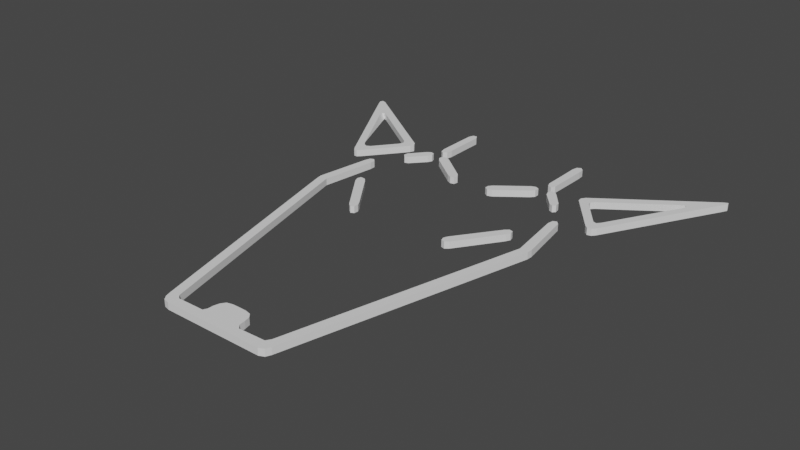 # Source: blend.blend  (saved by Blender 2.81.16; exported with 4.5.12 LTS)
import bpy
from mathutils import Matrix  # noqa: F401  (used for matrix-valued properties, if any)

bpy.ops.wm.read_factory_settings(use_empty=True)
scene = bpy.context.scene
scene.name = 'Scene'

# ---- collections
col_collection = bpy.data.collections.new('Collection'); scene.collection.children.link(col_collection)

# ---- world
world_world = bpy.data.worlds.new('World'); scene.world = world_world
world_world.use_nodes = True; world_world.node_tree.nodes.clear()
_N = world_world.node_tree.nodes; _L = world_world.node_tree.links
n0 = _N.new('ShaderNodeOutputWorld'); n0.name = 'World Output'; n0.location = (300, 300)
n1 = _N.new('ShaderNodeBackground'); n1.name = 'Background'; n1.location = (10, 300)
n1.inputs[0].default_value = (0.05088, 0.05088, 0.05088, 1.0)
_L.new(n1.outputs[0], n0.inputs[0])
n0.is_active_output = True
world_world.color = (0.05088, 0.05088, 0.05088)
world_world.use_sun_shadow = False
world_world.sun_shadow_jitter_overblur = 0.0

# ---- meshes
me_plane = bpy.data.meshes.new('Plane')
me_plane.from_pydata([(0.4358, 0.4819, 0.01513), (0.5904, 0.2743, 0.01513), (0.8961, 0.816, 0.01513), (0.9112, 0.8225, 0.01513), (0.6078, 0.2777, 0.01513), (0.9038, 0.7932, 0.01513), (0.8781, 0.8034, 0.01513), (0.9135, 0.812, 0.01513), (0.6216, 0.2943, 0.01513), (0.448, 0.4991, 0.01513), (0.5749, 0.2877, 0.01513), (0.4377, 0.462, 0.01513), (0.4972, 0.4891, 0.01513), (0.7981, 0.6824, 0.01513), (0.7719, 0.6828, 0.01513), (0.5818, 0.3348, 0.01513), (0.4869, 0.4565, 0.01513), (0.484, 0.4744, 0.01513), (0.6096, 0.3454, 0.01513), (0.7912, 0.6634, 0.01513), (0.7901, 0.6904, 0.01513), (0.5967, 0.3309, 0.01513), (0.3655, 0.3599, 0.01513), (0.3077, 0.4265, 0.01513), (0.394, 0.3641, 0.01513), (0.3099, 0.4634, 0.01513), (0.3823, 0.3524, 0.01513), (0.3007, 0.4469, 0.01513), (0.391, 0.3854, 0.01513), (0.3278, 0.4614, 0.01513), (0.3426, 0.4459, 0.01513), (0.2518, 0.4291, 0.01513), (0.1135, 0.3181, 0.01513), (0.2524, 0.4501, 0.01513), (0.236, 0.4582, 0.01513), (0.09214, 0.355, 0.01513), (0.2374, 0.4128, 0.01513), (0.07888, 0.3387, 0.01513), (0.07838, 0.3208, 0.01513), (0.09347, 0.3116, 0.01513), (0.2158, 0.4499, 0.01513), (0.2638, 0.7299, 0.01513), (0.2848, 0.4942, 0.01513), (0.2597, 0.5193, 0.01513), (0.2583, 0.7044, 0.01513), (0.2941, 0.7254, 0.01513), (0.269, 0.4984, 0.01513), (0.2949, 0.5117, 0.01513), (0.2805, 0.7391, 0.01513), (0.2967, 0.697, 0.01513), (-0.2878, 0.7339, 0.01513), (-0.2599, 0.7185, 0.01513), (-0.2583, 0.5335, 0.01513), (-0.2631, 0.5073, 0.01513), (-0.2764, 0.494, 0.01513), (-0.2901, 0.5017, 0.01513), (-0.2708, 0.7368, 0.01513), (-0.296, 0.5261, 0.01513), (-0.2959, 0.7117, 0.01513), (-0.2491, 0.4546, -0.01505), (-0.0755, 0.3347, -0.01505), (-0.252, 0.436, -0.01505), (-0.09771, 0.3124, -0.01505), (-0.2291, 0.4589, -0.01505), (-0.08752, 0.3518, -0.01505), (-0.1171, 0.3223, -0.01505), (-0.0797, 0.3162, -0.01505), (-0.2395, 0.4185, -0.01505), (-0.2089, 0.4491, -0.01505), (-0.3794, 0.3529, 0.01513), (-0.317, 0.4635, 0.01513), (-0.305, 0.4238, 0.01513), (-0.3922, 0.3657, 0.01513), (-0.3339, 0.4527, 0.01513), (-0.2959, 0.4423, 0.01513), (-0.3632, 0.3581, 0.01513), (-0.3903, 0.3852, 0.01513), (-0.3008, 0.4588, 0.01513), (-0.6004, 0.271, -0.01505), (-0.5722, 0.285, -0.01505), (-0.8989, 0.7954, -0.01505), (-0.5866, 0.2705, -0.01505), (-0.8902, 0.7756, -0.01505), (-0.6127, 0.2876, -0.01505), (-0.8767, 0.8042, -0.01505), (-0.4372, 0.4947, -0.01505), (-0.8943, 0.8082, -0.01505), (-0.4348, 0.4596, -0.01505), (-0.4283, 0.4782, -0.01505), (-0.6167, 0.3616, 0.01513), (-0.4917, 0.4868, -0.01505), (-0.5696, 0.345, -0.01505), (-0.6039, 0.3436, 0.01513), (-0.5869, 0.3356, -0.01505), (-0.4817, 0.4691, -0.01505), (-0.7861, 0.6608, 0.01513), (-0.4873, 0.4496, -0.01505), (-0.7919, 0.6809, 0.01513), (-0.7656, 0.6813, -0.01505), (-0.7832, 0.6895, -0.01505), (-0.3815, 0.06995, 0.01513), (-0.3865, 0.05072, 0.01513), (-0.3426, 0.0498, 0.01513), (-0.2267, -0.1155, 0.01513), (-0.2323, -0.1639, 0.01513), (-0.2173, -0.1563, 0.01513), (-0.3779, 0.03008, 0.01513), (-0.3569, 0.06639, 0.01513), (-0.2164, -0.1355, 0.01513), (-0.2481, -0.1523, 0.01513), (0.2387, -0.1629, -0.01505), (0.3716, 0.07296, -0.01505), (0.2171, -0.1412, -0.01505), (0.3918, 0.05191, -0.01505), (0.2226, -0.1583, -0.01505), (0.3826, 0.03304, -0.01505), (0.3878, 0.06924, -0.01505), (0.2252, -0.1218, -0.01505), (0.2543, -0.1509, -0.01505), (0.3562, 0.05952, -0.01505), (0.4875, 0.2314, 0.01513), (-0.4493, 0.2328, 0.01513), (-0.4489, 0.2081, 0.01513), (0.4873, -0.02736, 0.01513), (0.256, -1.075, 0.01513), (-0.2562, -1.059, 0.01513), (-0.0688, -0.9997, 0.01513), (0.2252, -1.106, 0.01513), (-0.2352, -1.101, 0.01513), (-0.2104, -1.107, 0.01513), (0.526, -0.0328, 0.01513), (0.2244, -1.043, 0.01513), (-0.522, -0.02812, 0.01513), (-0.07535, -1.024, 0.01513), (0.03075, -0.9753, 0.01513), (-0.03069, -0.9754, 0.01513), (0.458, 0.2386, 0.01513), (0.4737, 0.246, 0.01513), (-0.05556, -0.9817, 0.01513), (0.2463, -1.096, 0.01513), (0.2625, -1.05, 0.01513), (0.0567, -0.9806, 0.01513), (0.07157, -0.9969, 0.01513), (-2.327e-05, -0.9748, 0.01513), (-0.2485, -1.083, 0.01513), (-0.2004, -1.066, 0.01513), (-0.2174, -1.051, 0.01513), (-0.08401, -1.064, 0.01513), (-0.07607, -1.048, 0.01513), (-0.482, -0.03501, 0.01513), (-0.4786, 0.2378, 0.01513), (-0.4626, 0.246, 0.01513), (-0.4862, 0.2145, 0.01513), (0.5271, -0.008608, 0.01513), (0.4538, 0.2128, 0.01513), (-0.5171, -0.05439, 0.01513), (0.2117, -1.062, 0.01513), (0.07735, -1.022, 0.01513), (0.0809, -1.05, 0.01513), (0.09655, -1.066, 0.01513), (0.4358, 0.4819, -0.01487), (0.5904, 0.2743, -0.01487), (0.8961, 0.816, -0.01487), (0.9112, 0.8225, -0.01487), (0.6078, 0.2777, -0.01487), (0.9038, 0.7932, -0.01487), (0.8781, 0.8034, -0.01487), (0.9135, 0.812, -0.01487), (0.6216, 0.2943, -0.01487), (0.448, 0.4991, -0.01487), (0.5749, 0.2877, -0.01487), (0.4377, 0.462, -0.01487), (0.4972, 0.4891, -0.01487), (0.7981, 0.6824, -0.01487), (0.7719, 0.6828, -0.01487), (0.5818, 0.3348, -0.01487), (0.4869, 0.4565, -0.01487), (0.484, 0.4744, -0.01487), (0.6096, 0.3454, -0.01487), (0.7912, 0.6634, -0.01487), (0.7901, 0.6904, -0.01487), (0.5967, 0.3309, -0.01487), (0.3655, 0.3599, -0.01487), (0.3077, 0.4265, -0.01487), (0.394, 0.3641, -0.01487), (0.3099, 0.4634, -0.01487), (0.3823, 0.3524, -0.01487), (0.3007, 0.4469, -0.01487), (0.391, 0.3854, -0.01487), (0.3278, 0.4614, -0.01487), (0.3426, 0.4459, -0.01487), (0.2518, 0.4291, -0.01487), (0.1135, 0.3181, -0.01487), (0.2524, 0.4501, -0.01487), (0.236, 0.4582, -0.01487), (0.09214, 0.355, -0.01487), (0.2374, 0.4128, -0.01487), (0.07888, 0.3387, -0.01487), (0.07838, 0.3208, -0.01487), (0.09347, 0.3116, -0.01487), (0.2158, 0.4499, -0.01487), (0.2638, 0.7299, -0.01487), (0.2848, 0.4942, -0.01487), (0.2597, 0.5193, -0.01487), (0.2583, 0.7044, -0.01487), (0.2941, 0.7254, -0.01487), (0.269, 0.4984, -0.01487), (0.2949, 0.5117, -0.01487), (0.2805, 0.7391, -0.01487), (0.2967, 0.697, -0.01487), (-0.2878, 0.7339, -0.01487), (-0.2599, 0.7185, -0.01487), (-0.2583, 0.5335, -0.01487), (-0.2631, 0.5073, -0.01487), (-0.2764, 0.494, -0.01487), (-0.2901, 0.5017, -0.01487), (-0.2708, 0.7368, -0.01487), (-0.296, 0.5261, -0.01487), (-0.2959, 0.7117, -0.01487), (-0.2491, 0.4546, 0.01495), (-0.0755, 0.3347, 0.01495), (-0.252, 0.436, 0.01495), (-0.09771, 0.3124, 0.01495), (-0.2291, 0.4589, 0.01495), (-0.08752, 0.3518, 0.01495), (-0.1171, 0.3223, 0.01495), (-0.0797, 0.3162, 0.01495), (-0.2395, 0.4185, 0.01495), (-0.2089, 0.4491, 0.01495), (-0.3794, 0.3529, -0.01487), (-0.317, 0.4635, -0.01487), (-0.305, 0.4238, -0.01487), (-0.3922, 0.3657, -0.01487), (-0.3339, 0.4527, -0.01487), (-0.2959, 0.4423, -0.01487), (-0.3632, 0.3581, -0.01487), (-0.3903, 0.3852, -0.01487), (-0.3008, 0.4588, -0.01487), (-0.6004, 0.271, 0.01495), (-0.5722, 0.285, 0.01495), (-0.8989, 0.7954, 0.01495), (-0.5866, 0.2705, 0.01495), (-0.8902, 0.7756, 0.01495), (-0.6127, 0.2876, 0.01495), (-0.8767, 0.8042, 0.01495), (-0.4372, 0.4947, 0.01495), (-0.8943, 0.8082, 0.01495), (-0.4348, 0.4596, 0.01495), (-0.4283, 0.4782, 0.01495), (-0.6167, 0.3616, 0.01495), (-0.4917, 0.4868, 0.01495), (-0.5696, 0.345, 0.01495), (-0.6039, 0.3436, 0.01495), (-0.5869, 0.3356, 0.01495), (-0.4817, 0.4691, 0.01495), (-0.7861, 0.6608, 0.01495), (-0.4873, 0.4496, 0.01495), (-0.7919, 0.6809, 0.01495), (-0.7656, 0.6813, 0.01495), (-0.7832, 0.6895, 0.01495), (-0.3815, 0.06995, -0.01487), (-0.3865, 0.05072, -0.01487), (-0.3426, 0.0498, -0.01487), (-0.2267, -0.1155, -0.01487), (-0.2323, -0.1639, -0.01487), (-0.2173, -0.1563, -0.01487), (-0.3779, 0.03008, -0.01487), (-0.3569, 0.06639, -0.01487), (-0.2164, -0.1355, -0.01487), (-0.2481, -0.1523, -0.01487), (0.2387, -0.1629, 0.01495), (0.3716, 0.07296, 0.01495), (0.2171, -0.1412, 0.01495), (0.3918, 0.05191, 0.01495), (0.2226, -0.1583, 0.01495), (0.3826, 0.03304, 0.01495), (0.3878, 0.06924, 0.01495), (0.2252, -0.1218, 0.01495), (0.2543, -0.1509, 0.01495), (0.3562, 0.05952, 0.01495), (0.4875, 0.2314, -0.01487), (-0.4493, 0.2328, -0.01487), (-0.4489, 0.2081, -0.01487), (0.4873, -0.02736, -0.01487), (0.256, -1.075, -0.01487), (-0.2562, -1.059, -0.01487), (-0.0688, -0.9997, -0.01487), (0.2252, -1.106, -0.01487), (-0.2352, -1.101, -0.01487), (-0.2104, -1.107, -0.01487), (0.526, -0.0328, -0.01487), (0.2244, -1.043, -0.01487), (-0.522, -0.02812, -0.01487), (-0.07535, -1.024, -0.01487), (0.03075, -0.9753, -0.01487), (-0.03069, -0.9754, -0.01487), (0.458, 0.2386, -0.01487), (0.4737, 0.246, -0.01487), (-0.05556, -0.9817, -0.01487), (0.2463, -1.096, -0.01487), (0.2625, -1.05, -0.01487), (0.0567, -0.9806, -0.01487), (0.07157, -0.9969, -0.01487), (-2.327e-05, -0.9748, -0.01487), (-0.2485, -1.083, -0.01487), (-0.2004, -1.066, -0.01487), (-0.2174, -1.051, -0.01487), (-0.08401, -1.064, -0.01487), (-0.07607, -1.048, -0.01487), (-0.482, -0.03501, -0.01487), (-0.4786, 0.2378, -0.01487), (-0.4626, 0.246, -0.01487), (-0.4862, 0.2145, -0.01487), (0.5271, -0.008608, -0.01487), (0.4538, 0.2128, -0.01487), (-0.5171, -0.05439, -0.01487), (0.2117, -1.062, -0.01487), (0.07735, -1.022, -0.01487), (0.0809, -1.05, -0.01487), (0.09655, -1.066, -0.01487)], [], [(121, 151, 150, 152, 132, 155, 125, 144, 128, 129, 127, 139, 124, 140, 130, 153, 120, 137, 136, 154, 123, 131, 156, 159, 158, 157, 142, 141, 134, 143, 135, 138, 126, 133, 148, 147, 145, 146, 149, 122), (105, 108, 103, 102, 107, 100, 101, 106, 109, 104), (110, 114, 112, 117, 119, 111, 116, 113, 115, 118), (13, 19, 18, 21, 4, 8, 5, 7, 3), (17, 12, 14, 20, 13, 3, 2, 6, 9, 0), (21, 15, 16, 17, 0, 11, 10, 1, 4), (24, 28, 30, 29, 25, 27, 23, 22, 26), (40, 35, 37, 38, 39, 32, 36, 31, 33, 34), (42, 47, 49, 45, 48, 41, 44, 43, 46), (61, 59, 63, 68, 64, 60, 66, 62, 65, 67), (52, 51, 56, 50, 58, 57, 55, 54, 53), (69, 75, 71, 74, 77, 70, 73, 76, 72), (99, 80, 86, 84, 85, 88, 94, 90, 98), (94, 88, 87, 79, 81, 78, 93, 91, 96), (93, 78, 83, 82, 80, 99, 97, 95, 89, 92), (281, 282, 309, 306, 305, 307, 308, 293, 286, 298, 295, 303, 294, 301, 302, 317, 318, 319, 316, 291, 283, 314, 296, 297, 280, 313, 290, 300, 284, 299, 287, 289, 288, 304, 285, 315, 292, 312, 310, 311), (265, 264, 269, 266, 261, 260, 267, 262, 263, 268), (270, 278, 275, 273, 276, 271, 279, 277, 272, 274), (173, 163, 167, 165, 168, 164, 181, 178, 179), (177, 160, 169, 166, 162, 163, 173, 180, 174, 172), (181, 164, 161, 170, 171, 160, 177, 176, 175), (184, 186, 182, 183, 187, 185, 189, 190, 188), (200, 194, 193, 191, 196, 192, 199, 198, 197, 195), (202, 206, 203, 204, 201, 208, 205, 209, 207), (221, 227, 225, 222, 226, 220, 224, 228, 223, 219), (212, 213, 214, 215, 217, 218, 210, 216, 211), (229, 232, 236, 233, 230, 237, 234, 231, 235), (259, 258, 250, 254, 248, 245, 244, 246, 240), (254, 256, 251, 253, 238, 241, 239, 247, 248), (253, 252, 249, 255, 257, 259, 240, 242, 243, 238), (4, 1, 161, 164), (8, 4, 164, 168), (5, 8, 168, 165), (6, 2, 162, 166), (7, 5, 165, 167), (3, 7, 167, 163), (2, 3, 163, 162), (0, 9, 169, 160), (1, 10, 170, 161), (11, 0, 160, 171), (10, 11, 171, 170), (9, 6, 166, 169), (15, 21, 181, 175), (17, 16, 176, 177), (12, 17, 177, 172), (16, 15, 175, 176), (18, 19, 179, 178), (14, 12, 172, 174), (19, 13, 173, 179), (13, 20, 180, 173), (20, 14, 174, 180), (21, 18, 178, 181), (24, 26, 186, 184), (26, 22, 182, 186), (22, 23, 183, 182), (23, 27, 187, 183), (27, 25, 185, 187), (28, 24, 184, 188), (25, 29, 189, 185), (30, 28, 188, 190), (29, 30, 190, 189), (40, 34, 194, 200), (31, 36, 196, 191), (34, 33, 193, 194), (33, 31, 191, 193), (35, 40, 200, 195), (36, 32, 192, 196), (37, 35, 195, 197), (38, 37, 197, 198), (32, 39, 199, 192), (39, 38, 198, 199), (42, 46, 206, 202), (46, 43, 203, 206), (47, 42, 202, 207), (48, 45, 205, 208), (41, 48, 208, 201), (44, 41, 201, 204), (43, 44, 204, 203), (49, 47, 207, 209), (45, 49, 209, 205), (52, 53, 213, 212), (51, 52, 212, 211), (54, 55, 215, 214), (56, 51, 211, 216), (50, 56, 216, 210), (55, 57, 217, 215), (53, 54, 214, 213), (58, 50, 210, 218), (57, 58, 218, 217), (59, 61, 221, 219), (60, 64, 224, 220), (65, 62, 222, 225), (66, 60, 220, 226), (62, 66, 226, 222), (61, 67, 227, 221), (67, 65, 225, 227), (63, 59, 219, 223), (68, 63, 223, 228), (64, 68, 228, 224), (69, 72, 232, 229), (73, 70, 230, 233), (75, 69, 229, 235), (72, 76, 236, 232), (71, 75, 235, 231), (76, 73, 233, 236), (77, 74, 234, 237), (70, 77, 237, 230), (74, 71, 231, 234), (80, 82, 242, 240), (81, 79, 239, 241), (83, 78, 238, 243), (78, 81, 241, 238), (84, 86, 246, 244), (85, 84, 244, 245), (86, 80, 240, 246), (87, 88, 248, 247), (88, 85, 245, 248), (82, 83, 243, 242), (79, 87, 247, 239), (93, 92, 252, 253), (95, 97, 257, 255), (91, 93, 253, 251), (92, 89, 249, 252), (98, 90, 250, 258), (90, 94, 254, 250), (94, 96, 256, 254), (99, 98, 258, 259), (97, 99, 259, 257), (89, 95, 255, 249), (96, 91, 251, 256), (105, 104, 264, 265), (106, 101, 261, 266), (100, 107, 267, 260), (107, 102, 262, 267), (108, 105, 265, 268), (103, 108, 268, 263), (104, 109, 269, 264), (102, 103, 263, 262), (109, 106, 266, 269), (101, 100, 260, 261), (114, 110, 270, 274), (112, 114, 274, 272), (115, 113, 273, 275), (113, 116, 276, 273), (116, 111, 271, 276), (117, 112, 272, 277), (119, 117, 277, 279), (110, 118, 278, 270), (118, 115, 275, 278), (111, 119, 279, 271), (121, 122, 282, 281), (133, 126, 286, 293), (139, 127, 287, 299), (127, 129, 289, 287), (129, 128, 288, 289), (153, 130, 290, 313), (137, 120, 280, 297), (136, 137, 297, 296), (138, 135, 295, 298), (126, 138, 298, 286), (125, 155, 315, 285), (131, 123, 283, 291), (124, 139, 299, 284), (140, 124, 284, 300), (130, 140, 300, 290), (134, 141, 301, 294), (141, 142, 302, 301), (143, 134, 294, 303), (135, 143, 303, 295), (128, 144, 304, 288), (144, 125, 285, 304), (146, 145, 305, 306), (147, 148, 308, 307), (148, 133, 293, 308), (150, 151, 311, 310), (151, 121, 281, 311), (152, 150, 310, 312), (132, 152, 312, 292), (122, 149, 309, 282), (120, 153, 313, 280), (154, 136, 296, 314), (155, 132, 292, 315), (149, 146, 306, 309), (145, 147, 307, 305), (156, 131, 291, 316), (142, 157, 317, 302), (157, 158, 318, 317), (159, 156, 316, 319), (158, 159, 319, 318), (123, 154, 314, 283)])
_uv = me_plane.uv_layers.new(name='UVMap')
_uv.uv.foreach_set('vector', [0.0, 0.0, 0.0, 0.0, 0.0, 0.0, 0.0, 0.0, 0.0, 0.0, 0.0, 0.0, 0.0, 0.0, 0.0, 0.0, 0.0, 0.0, 0.0, 0.0, 0.0, 0.0, 0.0, 0.0, 0.0, 0.0, 0.0, 0.0, 0.0, 0.0, 0.0, 0.0, 0.0, 0.0, 0.0, 0.0, 0.0, 0.0, 0.0, 0.0, 0.0, 0.0, 0.0, 0.0, 0.0, 0.0, 0.0, 0.0, 0.0, 0.0, 0.0, 0.0, 0.0, 0.0, 0.0, 0.0, 0.0, 0.0, 0.0, 0.0, 0.0, 0.0, 0.0, 0.0, 0.0, 0.0, 0.0, 0.0, 0.0, 0.0, 0.0, 0.0, 0.0, 0.0, 0.0, 0.0, 0.0, 0.0, 0.0, 0.0, 0.0, 0.0, 0.0, 0.0, 0.0, 0.0, 0.0, 0.0, 0.0, 0.0, 0.0, 0.0, 0.0, 0.0, 0.0, 0.0, 0.0, 0.0, 0.0, 0.0, 0.0, 0.0, 0.0, 0.0, 0.0, 0.0, 0.0, 0.0, 0.0, 0.0, 0.0, 0.0, 0.0, 0.0, 0.0, 0.0, 0.0, 0.0, 0.0, 0.0, 0.0, 0.0, 0.0, 0.0, 0.0, 0.0, 0.0, 0.0, 0.0, 0.0, 0.0, 0.0, 0.0, 0.0, 0.0, 0.0, 0.0, 0.0, 0.0, 0.0, 0.0, 0.0, 0.0, 0.0, 0.0, 0.0, 0.0, 0.0, 0.0, 0.0, 0.0, 0.0, 0.0, 0.0, 0.0, 0.0, 0.0, 0.0, 0.0, 0.0, 0.0, 0.0, 0.0, 0.0, 0.0, 0.0, 0.0, 0.0, 0.0, 0.0, 0.0, 0.0, 0.0, 0.0, 0.0, 0.0, 0.0, 0.0, 0.0, 0.0, 0.0, 0.0, 0.0, 0.0, 0.0, 0.0, 0.0, 0.0, 0.0, 0.0, 0.0, 0.0, 0.0, 0.0, 0.0, 0.0, 0.0, 0.0, 0.0, 0.0, 0.0, 0.0, 0.0, 0.0, 0.0, 0.0, 0.0, 0.0, 0.0, 0.0, 0.0, 0.0, 0.0, 0.0, 0.0, 0.0, 0.0, 0.0, 0.0, 0.0, 0.0, 0.0, 0.0, 0.0, 0.0, 0.0, 0.0, 0.0, 0.0, 0.0, 0.0, 0.0, 0.0, 0.0, 0.0, 0.0, 0.0, 0.0, 0.0, 0.0, 0.0, 0.0, 0.0, 0.0, 0.0, 0.0, 0.0, 0.0, 0.0, 0.0, 0.0, 0.0, 0.0, 0.0, 0.0, 0.0, 0.0, 0.0, 0.0, 0.0, 0.0, 0.0, 0.0, 0.0, 0.0, 0.0, 0.0, 0.0, 0.0, 0.0, 0.0, 0.0, 0.0, 0.0, 0.0, 0.0, 0.0, 0.0, 0.0, 0.0, 0.0, 0.0, 0.0, 0.0, 0.0, 0.0, 0.0, 0.0, 0.0, 0.0, 0.0, 0.0, 0.0, 0.0, 0.0, 0.0, 0.0, 0.0, 0.0, 0.0, 0.0, 0.0, 0.0, 0.0, 0.0, 0.0, 0.0, 0.0, 0.0, 0.0, 0.0, 0.0, 0.0, 0.0, 0.0, 0.0, 0.0, 0.0, 0.0, 0.0, 0.0, 0.0, 0.0, 0.0, 0.0, 0.0, 0.0, 0.0, 0.0, 0.0, 0.0, 0.0, 0.0, 0.0, 0.0, 0.0, 0.0, 0.0, 0.0, 0.0, 0.0, 0.0, 0.0, 0.0, 0.0, 0.0, 0.0, 0.0, 0.0, 0.0, 0.0, 0.0, 0.0, 0.0, 0.0, 0.0, 0.0, 0.0, 0.0, 0.0, 0.0, 0.0, 0.0, 0.0, 0.0, 0.0, 0.0, 0.0, 0.0, 0.0, 0.0, 0.0, 0.0, 0.0, 0.0, 0.0, 0.0, 0.0, 0.0, 0.0, 0.0, 0.0, 0.0, 0.0, 0.0, 0.0, 0.0, 0.0, 0.0, 0.0, 0.0, 0.0, 0.0, 0.0, 0.0, 0.0, 0.0, 0.0, 0.0, 0.0, 0.0, 0.0, 0.0, 0.0, 0.0, 0.0, 0.0, 0.0, 0.0, 0.0, 0.0, 0.0, 0.0, 0.0, 0.0, 0.0, 0.0, 0.0, 0.0, 0.0, 0.0, 0.0, 0.0, 0.0, 0.0, 0.0, 0.0, 0.0, 0.0, 0.0, 0.0, 0.0, 0.0, 0.0, 0.0, 0.0, 0.0, 0.0, 0.0, 0.0, 0.0, 0.0, 0.0, 0.0, 0.0, 0.0, 0.0, 0.0, 0.0, 0.0, 0.0, 0.0, 0.0, 0.0, 0.0, 0.0, 0.0, 0.0, 0.0, 0.0, 0.0, 0.0, 0.0, 0.0, 0.0, 0.0, 0.0, 0.0, 0.0, 0.0, 0.0, 0.0, 0.0, 0.0, 0.0, 0.0, 0.0, 0.0, 0.0, 0.0, 0.0, 0.0, 0.0, 0.0, 0.0, 0.0, 0.0, 0.0, 0.0, 0.0, 0.0, 0.0, 0.0, 0.0, 0.0, 0.0, 0.0, 0.0, 0.0, 0.0, 0.0, 0.0, 0.0, 0.0, 0.0, 0.0, 0.0, 0.0, 0.0, 0.0, 0.0, 0.0, 0.0, 0.0, 0.0, 0.0, 0.0, 0.0, 0.0, 0.0, 0.0, 0.0, 0.0, 0.0, 0.0, 0.0, 0.0, 0.0, 0.0, 0.0, 0.0, 0.0, 0.0, 0.0, 0.0, 0.0, 0.0, 0.0, 0.0, 0.0, 0.0, 0.0, 0.0, 0.0, 0.0, 0.0, 0.0, 0.0, 0.0, 0.0, 0.0, 0.0, 0.0, 0.0, 0.0, 0.0, 0.0, 0.0, 0.0, 0.0, 0.0, 0.0, 0.0, 0.0, 0.0, 0.0, 0.0, 0.0, 0.0, 0.0, 0.0, 0.0, 0.0, 0.0, 0.0, 0.0, 0.0, 0.0, 0.0, 0.0, 0.0, 0.0, 0.0, 0.0, 0.0, 0.0, 0.0, 0.0, 0.0, 0.0, 0.0, 0.0, 0.0, 0.0, 0.0, 0.0, 0.0, 0.0, 0.0, 0.0, 0.0, 0.0, 0.0, 0.0, 0.0, 0.0, 0.0, 0.0, 0.0, 0.0, 0.0, 0.0, 0.0, 0.0, 0.0, 0.0, 0.0, 0.0, 0.0, 0.0, 0.0, 0.0, 0.0, 0.0, 0.0, 0.0, 0.0, 0.0, 0.0, 0.0, 0.0, 0.0, 0.0, 0.0, 0.0, 0.0, 0.0, 0.0, 0.0, 0.0, 0.0, 0.0, 0.0, 0.0, 0.0, 0.0, 0.0, 0.0, 0.0, 0.0, 0.0, 0.0, 0.0, 0.0, 0.0, 0.0, 0.0, 0.0, 0.0, 0.0, 0.0, 0.0, 0.0, 0.0, 0.0, 0.0, 0.0, 0.0, 0.0, 0.0, 0.0, 0.0, 0.0, 0.0, 0.0, 0.0, 0.0, 0.0, 0.0, 0.0, 0.0, 0.0, 0.0, 0.0, 0.0, 0.0, 0.0, 0.0, 0.0, 0.0, 0.0, 0.0, 0.0, 0.0, 0.0, 0.0, 0.0, 0.0, 0.0, 0.0, 0.0, 0.0, 0.0, 0.0, 0.0, 0.0, 0.0, 0.0, 0.0, 0.0, 0.0, 0.0, 0.0, 0.0, 0.0, 0.0, 0.0, 0.0, 0.0, 0.0, 0.0, 0.0, 0.0, 0.0, 0.0, 0.0, 0.0, 0.0, 0.0, 0.0, 0.0, 0.0, 0.0, 0.0, 0.0, 0.0, 0.0, 0.0, 0.0, 0.0, 0.0, 0.0, 0.0, 0.0, 0.0, 0.0, 0.0, 0.0, 0.0, 0.0, 0.0, 0.0, 0.0, 0.0, 0.0, 0.0, 0.0, 0.0, 0.0, 0.0, 0.0, 0.0, 0.0, 0.0, 0.0, 0.0, 0.0, 0.0, 0.0, 0.0, 0.0, 0.0, 0.0, 0.0, 0.0, 0.0, 0.0, 0.0, 0.0, 0.0, 0.0, 0.0, 0.0, 0.0, 0.0, 0.0, 0.0, 0.0, 0.0, 0.0, 0.0, 0.0, 0.0, 0.0, 0.0, 0.0, 0.0, 0.0, 0.0, 0.0, 0.0, 0.0, 0.0, 0.0, 0.0, 0.0, 0.0, 0.0, 0.0, 0.0, 0.0, 0.0, 0.0, 0.0, 0.0, 0.0, 0.0, 0.0, 0.0, 0.0, 0.0, 0.0, 0.0, 0.0, 0.0, 0.0, 0.0, 0.0, 0.0, 0.0, 0.0, 0.0, 0.0, 0.0, 0.0, 0.0, 0.0, 0.0, 0.0, 0.0, 0.0, 0.0, 0.0, 0.0, 0.0, 0.0, 0.0, 0.0, 0.0, 0.0, 0.0, 0.0, 0.0, 0.0, 0.0, 0.0, 0.0, 0.0, 0.0, 0.0, 0.0, 0.0, 0.0, 0.0, 0.0, 0.0, 0.0, 0.0, 0.0, 0.0, 0.0, 0.0, 0.0, 0.0, 0.0, 0.0, 0.0, 0.0, 0.0, 0.0, 0.0, 0.0, 0.0, 0.0, 0.0, 0.0, 0.0, 0.0, 0.0, 0.0, 0.0, 0.0, 0.0, 0.0, 0.0, 0.0, 0.0, 0.0, 0.0, 0.0, 0.0, 0.0, 0.0, 0.0, 0.0, 0.0, 0.0, 0.0, 0.0, 0.0, 0.0, 0.0, 0.0, 0.0, 0.0, 0.0, 0.0, 0.0, 0.0, 0.0, 0.0, 0.0, 0.0, 0.0, 0.0, 0.0, 0.0, 0.0, 0.0, 0.0, 0.0, 0.0, 0.0, 0.0, 0.0, 0.0, 0.0, 0.0, 0.0, 0.0, 0.0, 0.0, 0.0, 0.0, 0.0, 0.0, 0.0, 0.0, 0.0, 0.0, 0.0, 0.0, 0.0, 0.0, 0.0, 0.0, 0.0, 0.0, 0.0, 0.0, 0.0, 0.0, 0.0, 0.0, 0.0, 0.0, 0.0, 0.0, 0.0, 0.0, 0.0, 0.0, 0.0, 0.0, 0.0, 0.0, 0.0, 0.0, 0.0, 0.0, 0.0, 0.0, 0.0, 0.0, 0.0, 0.0, 0.0, 0.0, 0.0, 0.0, 0.0, 0.0, 0.0, 0.0, 0.0, 0.0, 0.0, 0.0, 0.0, 0.0, 0.0, 0.0, 0.0, 0.0, 0.0, 0.0, 0.0, 0.0, 0.0, 0.0, 0.0, 0.0, 0.0, 0.0, 0.0, 0.0, 0.0, 0.0, 0.0, 0.0, 0.0, 0.0, 0.0, 0.0, 0.0, 0.0, 0.0, 0.0, 0.0, 0.0, 0.0, 0.0, 0.0, 0.0, 0.0, 0.0, 0.0, 0.0, 0.0, 0.0, 0.0, 0.0, 0.0, 0.0, 0.0, 0.0, 0.0, 0.0, 0.0, 0.0, 0.0, 0.0, 0.0, 0.0, 0.0, 0.0, 0.0, 0.0, 0.0, 0.0, 0.0, 0.0, 0.0, 0.0, 0.0, 0.0, 0.0, 0.0, 0.0, 0.0, 0.0, 0.0, 0.0, 0.0, 0.0, 0.0, 0.0, 0.0, 0.0, 0.0, 0.0, 0.0, 0.0, 0.0, 0.0, 0.0, 0.0, 0.0, 0.0, 0.0, 0.0, 0.0, 0.0, 0.0, 0.0, 0.0, 0.0, 0.0, 0.0, 0.0, 0.0, 0.0, 0.0, 0.0, 0.0, 0.0, 0.0, 0.0, 0.0, 0.0, 0.0, 0.0, 0.0, 0.0, 0.0, 0.0, 0.0, 0.0, 0.0, 0.0, 0.0, 0.0, 0.0, 0.0, 0.0, 0.0, 0.0, 0.0, 0.0, 0.0, 0.0, 0.0, 0.0, 0.0, 0.0, 0.0, 0.0, 0.0, 0.0, 0.0, 0.0, 0.0, 0.0, 0.0, 0.0, 0.0, 0.0, 0.0, 0.0, 0.0, 0.0, 0.0, 0.0, 0.0, 0.0, 0.0, 0.0, 0.0, 0.0, 0.0, 0.0, 0.0, 0.0, 0.0, 0.0, 0.0, 0.0, 0.0, 0.0, 0.0, 0.0, 0.0, 0.0, 0.0, 0.0, 0.0, 0.0, 0.0, 0.0, 0.0, 0.0, 0.0, 0.0, 0.0, 0.0, 0.0, 0.0, 0.0, 0.0, 0.0, 0.0, 0.0, 0.0, 0.0, 0.0, 0.0, 0.0, 0.0, 0.0, 0.0, 0.0, 0.0, 0.0, 0.0, 0.0, 0.0, 0.0, 0.0, 0.0, 0.0, 0.0, 0.0, 0.0, 0.0, 0.0, 0.0, 0.0, 0.0, 0.0, 0.0, 0.0, 0.0, 0.0, 0.0, 0.0, 0.0, 0.0, 0.0, 0.0, 0.0, 0.0, 0.0, 0.0, 0.0, 0.0, 0.0, 0.0, 0.0, 0.0, 0.0, 0.0, 0.0, 0.0, 0.0, 0.0, 0.0, 0.0, 0.0, 0.0, 0.0, 0.0, 0.0, 0.0, 0.0, 0.0, 0.0, 0.0, 0.0, 0.0, 0.0, 0.0, 0.0, 0.0, 0.0, 0.0, 0.0, 0.0, 0.0, 0.0, 0.0, 0.0, 0.0, 0.0, 0.0, 0.0, 0.0, 0.0, 0.0, 0.0, 0.0, 0.0, 0.0, 0.0, 0.0, 0.0, 0.0, 0.0, 0.0, 0.0, 0.0, 0.0, 0.0, 0.0, 0.0, 0.0, 0.0, 0.0, 0.0, 0.0, 0.0, 0.0, 0.0, 0.0, 0.0, 0.0, 0.0, 0.0, 0.0, 0.0, 0.0, 0.0, 0.0, 0.0, 0.0, 0.0, 0.0, 0.0, 0.0, 0.0, 0.0, 0.0, 0.0, 0.0, 0.0, 0.0, 0.0, 0.0, 0.0, 0.0, 0.0, 0.0, 0.0, 0.0, 0.0, 0.0, 0.0, 0.0, 0.0, 0.0, 0.0, 0.0, 0.0, 0.0, 0.0, 0.0, 0.0, 0.0, 0.0, 0.0, 0.0, 0.0, 0.0, 0.0, 0.0, 0.0, 0.0, 0.0, 0.0, 0.0, 0.0, 0.0, 0.0, 0.0, 0.0, 0.0, 0.0, 0.0, 0.0, 0.0, 0.0, 0.0, 0.0, 0.0, 0.0, 0.0, 0.0, 0.0, 0.0, 0.0, 0.0, 0.0, 0.0, 0.0, 0.0, 0.0, 0.0, 0.0, 0.0, 0.0, 0.0, 0.0, 0.0, 0.0, 0.0, 0.0, 0.0, 0.0, 0.0, 0.0, 0.0, 0.0, 0.0, 0.0, 0.0, 0.0, 0.0, 0.0, 0.0, 0.0, 0.0, 0.0, 0.0, 0.0, 0.0, 0.0, 0.0, 0.0, 0.0, 0.0, 0.0, 0.0, 0.0, 0.0, 0.0, 0.0, 0.0, 0.0, 0.0, 0.0, 0.0, 0.0, 0.0, 0.0, 0.0, 0.0, 0.0, 0.0, 0.0, 0.0, 0.0, 0.0, 0.0, 0.0, 0.0, 0.0, 0.0, 0.0, 0.0, 0.0, 0.0, 0.0, 0.0, 0.0, 0.0, 0.0, 0.0, 0.0, 0.0, 0.0, 0.0, 0.0, 0.0, 0.0, 0.0, 0.0, 0.0, 0.0, 0.0, 0.0, 0.0, 0.0, 0.0, 0.0, 0.0, 0.0, 0.0, 0.0, 0.0, 0.0, 0.0, 0.0, 0.0, 0.0, 0.0, 0.0, 0.0, 0.0, 0.0, 0.0, 0.0, 0.0, 0.0, 0.0, 0.0, 0.0, 0.0, 0.0, 0.0, 0.0, 0.0, 0.0, 0.0, 0.0, 0.0, 0.0, 0.0, 0.0, 0.0, 0.0, 0.0, 0.0, 0.0, 0.0, 0.0, 0.0, 0.0, 0.0, 0.0, 0.0, 0.0, 0.0, 0.0, 0.0, 0.0, 0.0, 0.0, 0.0, 0.0, 0.0, 0.0, 0.0, 0.0, 0.0, 0.0, 0.0, 0.0, 0.0, 0.0, 0.0, 0.0, 0.0, 0.0, 0.0, 0.0, 0.0, 0.0, 0.0, 0.0, 0.0, 0.0, 0.0, 0.0, 0.0, 0.0, 0.0, 0.0, 0.0, 0.0, 0.0, 0.0, 0.0, 0.0, 0.0, 0.0, 0.0, 0.0, 0.0, 0.0, 0.0, 0.0, 0.0, 0.0, 0.0, 0.0, 0.0, 0.0, 0.0, 0.0, 0.0, 0.0, 0.0, 0.0, 0.0, 0.0, 0.0, 0.0, 0.0, 0.0, 0.0, 0.0, 0.0, 0.0, 0.0, 0.0, 0.0, 0.0, 0.0, 0.0, 0.0, 0.0, 0.0, 0.0, 0.0, 0.0, 0.0, 0.0, 0.0, 0.0, 0.0, 0.0, 0.0, 0.0, 0.0, 0.0, 0.0, 0.0, 0.0, 0.0, 0.0, 0.0, 0.0, 0.0, 0.0, 0.0, 0.0, 0.0, 0.0, 0.0, 0.0, 0.0, 0.0, 0.0, 0.0, 0.0, 0.0, 0.0, 0.0, 0.0, 0.0, 0.0, 0.0, 0.0, 0.0, 0.0, 0.0, 0.0, 0.0, 0.0, 0.0, 0.0, 0.0, 0.0, 0.0, 0.0, 0.0, 0.0, 0.0, 0.0, 0.0, 0.0, 0.0, 0.0, 0.0, 0.0, 0.0, 0.0, 0.0, 0.0, 0.0, 0.0, 0.0, 0.0, 0.0, 0.0, 0.0, 0.0, 0.0, 0.0, 0.0, 0.0, 0.0, 0.0, 0.0, 0.0, 0.0, 0.0, 0.0, 0.0, 0.0, 0.0, 0.0, 0.0, 0.0, 0.0, 0.0, 0.0, 0.0, 0.0, 0.0, 0.0, 0.0, 0.0, 0.0, 0.0, 0.0, 0.0, 0.0, 0.0, 0.0, 0.0, 0.0, 0.0, 0.0, 0.0, 0.0, 0.0, 0.0, 0.0, 0.0, 0.0, 0.0, 0.0, 0.0, 0.0, 0.0, 0.0, 0.0, 0.0, 0.0, 0.0, 0.0, 0.0, 0.0, 0.0, 0.0, 0.0, 0.0, 0.0, 0.0, 0.0, 0.0, 0.0, 0.0, 0.0, 0.0, 0.0, 0.0, 0.0, 0.0, 0.0, 0.0, 0.0, 0.0, 0.0, 0.0, 0.0, 0.0, 0.0, 0.0, 0.0, 0.0, 0.0, 0.0, 0.0, 0.0, 0.0, 0.0, 0.0, 0.0, 0.0, 0.0, 0.0, 0.0, 0.0, 0.0, 0.0, 0.0, 0.0, 0.0, 0.0, 0.0, 0.0, 0.0, 0.0, 0.0, 0.0, 0.0, 0.0, 0.0, 0.0, 0.0, 0.0, 0.0, 0.0, 0.0, 0.0, 0.0, 0.0, 0.0, 0.0, 0.0, 0.0, 0.0, 0.0, 0.0, 0.0, 0.0, 0.0, 0.0, 0.0, 0.0, 0.0, 0.0, 0.0, 0.0, 0.0, 0.0, 0.0, 0.0, 0.0, 0.0, 0.0, 0.0, 0.0, 0.0, 0.0, 0.0, 0.0, 0.0, 0.0, 0.0, 0.0, 0.0, 0.0, 0.0, 0.0, 0.0, 0.0, 0.0, 0.0, 0.0, 0.0, 0.0, 0.0, 0.0, 0.0, 0.0, 0.0, 0.0, 0.0, 0.0, 0.0, 0.0, 0.0, 0.0, 0.0, 0.0, 0.0, 0.0, 0.0, 0.0, 0.0, 0.0, 0.0, 0.0, 0.0, 0.0, 0.0, 0.0, 0.0, 0.0, 0.0, 0.0, 0.0, 0.0, 0.0, 0.0, 0.0, 0.0, 0.0, 0.0, 0.0, 0.0, 0.0, 0.0, 0.0, 0.0, 0.0, 0.0, 0.0, 0.0, 0.0, 0.0, 0.0, 0.0, 0.0, 0.0, 0.0, 0.0, 0.0, 0.0, 0.0, 0.0, 0.0, 0.0, 0.0, 0.0, 0.0, 0.0, 0.0, 0.0, 0.0, 0.0, 0.0, 0.0, 0.0, 0.0, 0.0, 0.0, 0.0, 0.0, 0.0, 0.0, 0.0, 0.0, 0.0, 0.0, 0.0, 0.0, 0.0, 0.0, 0.0, 0.0, 0.0, 0.0, 0.0, 0.0, 0.0, 0.0, 0.0, 0.0, 0.0, 0.0, 0.0, 0.0, 0.0, 0.0, 0.0, 0.0, 0.0, 0.0, 0.0, 0.0, 0.0, 0.0, 0.0, 0.0, 0.0, 0.0, 0.0, 0.0, 0.0, 0.0, 0.0, 0.0, 0.0, 0.0, 0.0])
me_plane.use_remesh_fix_poles = True
me_plane.use_remesh_preserve_attributes = False
me_plane.use_mirror_vertex_groups = False
me_plane.update()

# ---- objects
ob_plane = bpy.data.objects.new('Plane', me_plane)

# ---- transforms, parenting, visibility, modifiers, constraints
ob_plane.location = (0.007837, 0.1388, 0.5568)
ob_plane.scale = (0.7445, 0.7445, 0.7445)
ob_plane.lineart.crease_threshold = 0.0
_vg = ob_plane.vertex_groups.new(name='Group')

# ---- collection membership
col_collection.objects.link(ob_plane)

# ---- scene / render settings (as saved in the file)
scene.frame_start = 1; scene.frame_end = 250; scene.frame_set(1)
scene.render.engine = 'BLENDER_EEVEE_NEXT'
scene.cycles.use_denoising = False
scene.cycles.samples = 128
scene.cycles.sampling_pattern = 'TABULATED_SOBOL'
scene.cycles.use_adaptive_sampling = False
scene.cycles.use_light_tree = False
scene.view_settings.view_transform = 'Filmic'
bpy.context.view_layer.update()

# ---- added for rendering (the .blend has no active camera and no usable light): camera, sun
cam_auto = bpy.data.cameras.new('AutoCamera')
cam_auto.lens = 50.0
cam_auto.sensor_width = 36.0
cam_auto.clip_end = 1000.0
ob_auto_camera = bpy.data.objects.new('AutoCamera', cam_auto)
scene.collection.objects.link(ob_auto_camera)
ob_auto_camera.location = (1.83688, -2.15537, 2.01569)
ob_auto_camera.rotation_euler = (1.09748, -7.21219e-08, 0.694738)
scene.camera = ob_auto_camera
light_auto_sun = bpy.data.lights.new('AutoSun', 'SUN')
light_auto_sun.energy = 3.0
light_auto_sun.angle = 0.0523599
ob_auto_sun = bpy.data.objects.new('AutoSun', light_auto_sun)
scene.collection.objects.link(ob_auto_sun)
ob_auto_sun.rotation_euler = (0.872665, 0.174533, 0.523599)
bpy.context.view_layer.update()

